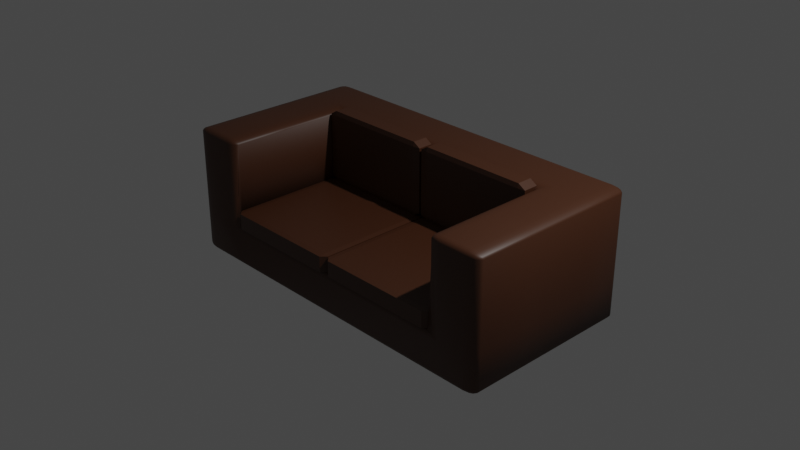 # Source: sofa.blend  (saved by Blender 3.6.13; exported with 4.5.12 LTS)
import bpy
from mathutils import Matrix  # noqa: F401  (used for matrix-valued properties, if any)

bpy.ops.wm.read_factory_settings(use_empty=True)
scene = bpy.context.scene
scene.name = 'Scene'

# ---- collections
col_collection = bpy.data.collections.new('Collection'); scene.collection.children.link(col_collection)

# ---- materials (node trees are filled in below, after node groups)
mat_material = bpy.data.materials.new('Material')
mat_material.alpha_threshold = 0.0
mat_material.use_transparent_shadow = False
mat_material.roughness = 0.5
mat_material.line_color = (0.0, 0.0, 0.0, 1.0)
mat_material_001 = bpy.data.materials.new('Material.001')
mat_material_001.use_transparent_shadow = False

# ---- material node trees
mat_material.use_nodes = True; mat_material.node_tree.nodes.clear()
_N = mat_material.node_tree.nodes; _L = mat_material.node_tree.links
n0 = _N.new('ShaderNodeOutputMaterial'); n0.name = 'Material Output'; n0.location = (300, 300)
n1 = _N.new('ShaderNodeBsdfPrincipled'); n1.name = 'Principled BSDF'; n1.location = (10, 300)
n1.distribution = 'GGX'
n1.subsurface_method = 'RANDOM_WALK_SKIN'
n1.inputs[0].default_value = (0.0581, 0.01845, 0.006051, 1.0)
n1.inputs[3].default_value = 1.45
n1.inputs[27].default_value = (0.0, 0.0, 0.0, 1.0)
n1.inputs[28].default_value = 1.0
_L.new(n1.outputs[0], n0.inputs[0])
n0.is_active_output = True
mat_material_001.use_nodes = True; mat_material_001.node_tree.nodes.clear()
_N = mat_material_001.node_tree.nodes; _L = mat_material_001.node_tree.links
n0 = _N.new('ShaderNodeBsdfPrincipled'); n0.name = 'Principled BSDF'; n0.location = (10, 300)
n0.distribution = 'GGX'
n0.subsurface_method = 'RANDOM_WALK_SKIN'
n0.inputs[0].default_value = (0.2641, 0.1133, 0.01631, 1.0)
n0.inputs[1].default_value = 0.4533
n0.inputs[3].default_value = 1.45
n0.inputs[27].default_value = (0.0, 0.0, 0.0, 1.0)
n0.inputs[28].default_value = 1.0
n1 = _N.new('ShaderNodeOutputMaterial'); n1.name = 'Material Output'; n1.location = (300, 300)
_L.new(n0.outputs[0], n1.inputs[0])
n1.is_active_output = True

# ---- world
world_world = bpy.data.worlds.new('World'); scene.world = world_world
world_world.use_nodes = True; world_world.node_tree.nodes.clear()
_N = world_world.node_tree.nodes; _L = world_world.node_tree.links
n0 = _N.new('ShaderNodeOutputWorld'); n0.name = 'World Output'; n0.location = (300, 300)
n1 = _N.new('ShaderNodeBackground'); n1.name = 'Background'; n1.location = (10, 300)
n1.inputs[0].default_value = (0.05088, 0.05088, 0.05088, 1.0)
_L.new(n1.outputs[0], n0.inputs[0])
n0.is_active_output = True
world_world.color = (0.05088, 0.05088, 0.05088)
world_world.use_sun_shadow = False
world_world.sun_shadow_jitter_overblur = 0.0

# ---- cameras
cam_camera = bpy.data.cameras.new('Camera')
cam_camera.clip_end = 100.0
cam_camera.ortho_scale = 7.314

# ---- lights
light_light = bpy.data.lights.new('Light', 'POINT')
light_light.transmission_factor = 0.0
light_light.energy = 1000.0
light_light.shadow_soft_size = 0.1
light_light.shadow_maximum_resolution = 0.006
light_light.use_absolute_resolution = True

# ---- meshes
me_cube = bpy.data.meshes.new('Cube')
me_cube.from_pydata([(1.0, 1.0, 1.0), (1.0, 1.0, -1.0), (1.0, -1.0, 1.0), (1.0, -1.0, -1.0), (-1.0, 1.0, 1.0), (-1.0, 1.0, -1.0), (-1.0, -1.0, 1.0), (-1.0, -1.0, -1.0), (-1.0, 0.4479, -1.0), (1.0, 0.4479, 1.0), (-1.0, 0.4479, 1.0), (1.0, 0.4479, -1.0), (0.703, 1.0, -1.0), (0.703, -1.0, 1.0), (0.703, -1.0, -1.0), (0.703, 1.0, 1.0), (0.703, 0.4479, -1.0), (0.703, 0.4479, 1.0), (-0.6959, 1.0, -1.0), (-0.6959, -1.0, 1.0), (-0.6959, 0.4479, -1.0), (-0.6959, -1.0, -1.0), (-0.6959, 1.0, 1.0), (-0.6959, 0.4479, 1.0), (-1.0, -0.3296, -1.0), (1.0, -0.3296, 1.0), (-1.0, -0.3296, 1.0), (1.0, -0.3296, -1.0), (0.703, -0.3296, -1.0), (0.703, -0.3296, 1.0), (-0.6959, -0.3296, -1.0), (-0.6959, -0.3296, 1.0), (1.0, 1.0, -0.3721), (-1.0, -1.0, -0.3721), (1.0, -1.0, -0.3721), (-1.0, 1.0, -0.3721), (1.0, 0.4479, -0.3721), (-1.0, 0.4479, -0.3721), (0.703, 1.0, -0.3721), (0.703, -1.0, -0.3721), (-0.6959, 1.0, -0.3721), (-0.6959, -1.0, -0.3721), (-1.0, -0.3296, -0.3721), (1.0, -0.3296, -0.3721)], [], [(31, 26, 6, 19), (41, 19, 6, 33), (37, 10, 4, 35), (28, 27, 3, 14), (43, 25, 2, 34), (38, 15, 0, 32), (32, 0, 9, 36), (12, 1, 11, 16), (42, 26, 10, 37), (22, 4, 10, 23), (0, 15, 17, 9), (18, 12, 16, 20), (40, 22, 15, 38), (30, 28, 14, 21), (34, 2, 13, 39), (25, 29, 13, 2), (24, 30, 21, 7), (35, 4, 22, 40), (5, 18, 20, 8), (15, 22, 23, 17), (16, 28, 14, 39, 13, 29, 17), (30, 20, 23, 31, 19, 41, 21), (16, 17, 23, 20), (8, 20, 30, 24), (9, 17, 29, 25), (20, 16, 28, 30), (33, 6, 26, 42), (36, 9, 25, 43), (16, 11, 27, 28), (23, 10, 26, 31), (11, 36, 43, 27), (7, 33, 42, 24), (14, 39, 41, 21), (5, 35, 40, 18), (3, 34, 39, 14), (18, 40, 38, 12), (24, 42, 37, 8), (1, 32, 36, 11), (12, 38, 32, 1), (27, 43, 34, 3), (8, 37, 35, 5), (21, 41, 33, 7), (39, 38, 40, 41)])
me_cube.polygons.foreach_set('use_smooth', [True] * 43)
_uv = me_cube.uv_layers.new(name='UVMap')
_uv.uv.foreach_set('vector', [0.8203, 0.6872, 0.875, 0.6872, 0.875, 0.75, 0.8203, 0.75, 0.4535, 0.9453, 0.625, 0.9453, 0.625, 1.0, 0.4535, 1.0, 0.4535, 0.1256, 0.625, 0.1256, 0.625, 0.25, 0.4535, 0.25, 0.3259, 0.6872, 0.375, 0.6872, 0.375, 0.75, 0.3259, 0.75, 0.4535, 0.6872, 0.625, 0.6872, 0.625, 0.75, 0.4535, 0.75, 0.4535, 0.4509, 0.625, 0.4509, 0.625, 0.5, 0.4535, 0.5, 0.4535, 0.5, 0.625, 0.5, 0.625, 0.6244, 0.4535, 0.6244, 0.3259, 0.5, 0.375, 0.5, 0.375, 0.6244, 0.3259, 0.6244, 0.4535, 0.06282, 0.625, 0.06282, 0.625, 0.1256, 0.4535, 0.1256, 0.8203, 0.5, 0.875, 0.5, 0.875, 0.6244, 0.8203, 0.6244, 0.625, 0.5, 0.6741, 0.5, 0.6741, 0.6244, 0.625, 0.6244, 0.1797, 0.5, 0.3259, 0.5, 0.3259, 0.6244, 0.1797, 0.6244, 0.4535, 0.3047, 0.625, 0.3047, 0.625, 0.4509, 0.4535, 0.4509, 0.1797, 0.6872, 0.3259, 0.6872, 0.3259, 0.75, 0.1797, 0.75, 0.4535, 0.75, 0.625, 0.75, 0.625, 0.7991, 0.4535, 0.7991, 0.625, 0.6872, 0.6741, 0.6872, 0.6741, 0.75, 0.625, 0.75, 0.125, 0.6872, 0.1797, 0.6872, 0.1797, 0.75, 0.125, 0.75, 0.4535, 0.25, 0.625, 0.25, 0.625, 0.3047, 0.4535, 0.3047, 0.125, 0.5, 0.1797, 0.5, 0.1797, 0.6244, 0.125, 0.6244, 0.6741, 0.5, 0.8203, 0.5, 0.8203, 0.6244, 0.6741, 0.6244, 0.0, 0.0, 0.0, 0.0, 0.0, 0.0, 0.0, 0.0, 0.0, 0.0, 0.0, 0.0, 0.0, 0.0, 0.0, 0.0, 0.0, 0.0, 0.0, 0.0, 0.0, 0.0, 0.0, 0.0, 0.0, 0.0, 0.0, 0.0, 0.3259, 0.6244, 0.6741, 0.6244, 0.8203, 0.6244, 0.1797, 0.6244, 0.125, 0.6244, 0.1797, 0.6244, 0.1797, 0.6872, 0.125, 0.6872, 0.625, 0.6244, 0.6741, 0.6244, 0.6741, 0.6872, 0.625, 0.6872, 0.1797, 0.6244, 0.3259, 0.6244, 0.3259, 0.6872, 0.1797, 0.6872, 0.4535, 0.0, 0.625, 0.0, 0.625, 0.06282, 0.4535, 0.06282, 0.4535, 0.6244, 0.625, 0.6244, 0.625, 0.6872, 0.4535, 0.6872, 0.3259, 0.6244, 0.375, 0.6244, 0.375, 0.6872, 0.3259, 0.6872, 0.8203, 0.6244, 0.875, 0.6244, 0.875, 0.6872, 0.8203, 0.6872, 0.375, 0.6244, 0.4535, 0.6244, 0.4535, 0.6872, 0.375, 0.6872, 0.375, 0.0, 0.4535, 0.0, 0.4535, 0.06282, 0.375, 0.06282, 0.375, 0.7991, 0.4535, 0.7991, 0.4535, 0.9453, 0.375, 0.9453, 0.375, 0.25, 0.4535, 0.25, 0.4535, 0.3047, 0.375, 0.3047, 0.375, 0.75, 0.4535, 0.75, 0.4535, 0.7991, 0.375, 0.7991, 0.375, 0.3047, 0.4535, 0.3047, 0.4535, 0.4509, 0.375, 0.4509, 0.375, 0.06282, 0.4535, 0.06282, 0.4535, 0.1256, 0.375, 0.1256, 0.375, 0.5, 0.4535, 0.5, 0.4535, 0.6244, 0.375, 0.6244, 0.375, 0.4509, 0.4535, 0.4509, 0.4535, 0.5, 0.375, 0.5, 0.375, 0.6872, 0.4535, 0.6872, 0.4535, 0.75, 0.375, 0.75, 0.375, 0.1256, 0.4535, 0.1256, 0.4535, 0.25, 0.375, 0.25, 0.375, 0.9453, 0.4535, 0.9453, 0.4535, 1.0, 0.375, 1.0, 0.4535, 0.7991, 0.4535, 0.4509, 0.4535, 0.3047, 0.4535, 0.9453])
me_cube.materials.append(mat_material)
me_cube.use_mirror_y = True
me_cube.use_mirror_vertex_groups = False
me_cube.update()
me_cube_001 = bpy.data.meshes.new('Cube.001')
me_cube_001.from_pydata([(-1.0, -1.0, -1.0), (-1.0, -1.0, 1.0), (-1.0, 1.0, -1.0), (-1.0, 1.0, 1.0), (1.0, -1.0, -1.0), (1.0, -1.0, 1.0), (1.0, 1.0, -1.0), (1.0, 1.0, 1.0)], [], [(0, 1, 3, 2), (2, 3, 7, 6), (6, 7, 5, 4), (4, 5, 1, 0), (2, 6, 4, 0), (7, 3, 1, 5)])
_uv = me_cube_001.uv_layers.new(name='UVMap')
_uv.uv.foreach_set('vector', [0.375, 0.0, 0.625, 0.0, 0.625, 0.25, 0.375, 0.25, 0.375, 0.25, 0.625, 0.25, 0.625, 0.5, 0.375, 0.5, 0.375, 0.5, 0.625, 0.5, 0.625, 0.75, 0.375, 0.75, 0.375, 0.75, 0.625, 0.75, 0.625, 1.0, 0.375, 1.0, 0.125, 0.5, 0.375, 0.5, 0.375, 0.75, 0.125, 0.75, 0.625, 0.5, 0.875, 0.5, 0.875, 0.75, 0.625, 0.75])
me_cube_001.materials.append(mat_material)
me_cube_001.update()
me_cube_002 = bpy.data.meshes.new('Cube.002')
me_cube_002.from_pydata([(-1.0, -1.0, -1.0), (-1.0, -1.0, 1.0), (-1.0, 1.0, -1.0), (-1.0, 1.0, 1.0), (1.0, -1.0, -1.0), (1.0, -1.0, 1.0), (1.0, 1.0, -1.0), (1.0, 1.0, 1.0)], [], [(0, 1, 3, 2), (2, 3, 7, 6), (6, 7, 5, 4), (4, 5, 1, 0), (2, 6, 4, 0), (7, 3, 1, 5)])
_uv = me_cube_002.uv_layers.new(name='UVMap')
_uv.uv.foreach_set('vector', [0.375, 0.0, 0.625, 0.0, 0.625, 0.25, 0.375, 0.25, 0.375, 0.25, 0.625, 0.25, 0.625, 0.5, 0.375, 0.5, 0.375, 0.5, 0.625, 0.5, 0.625, 0.75, 0.375, 0.75, 0.375, 0.75, 0.625, 0.75, 0.625, 1.0, 0.375, 1.0, 0.125, 0.5, 0.375, 0.5, 0.375, 0.75, 0.125, 0.75, 0.625, 0.5, 0.875, 0.5, 0.875, 0.75, 0.625, 0.75])
me_cube_002.materials.append(mat_material)
me_cube_002.update()
me_plane = bpy.data.meshes.new('Plane')
me_plane.from_pydata([(-0.5217, -0.5217, 0.2476), (0.5217, -0.5217, 0.2476), (-0.5217, 0.5217, 0.2476), (0.5217, 0.5217, 0.2476)], [], [(0, 1, 3, 2)])
me_plane.polygons.foreach_set('use_smooth', [True] * 1)
_uv = me_plane.uv_layers.new(name='UVMap')
_uv.uv.foreach_set('vector', [0.2392, 0.2392, 0.7608, 0.2392, 0.7608, 0.7608, 0.2392, 0.7608])
me_plane.materials.append(mat_material_001)
me_plane.update()

# ---- objects
ob_back = bpy.data.objects.new('back', me_cube)
ob_light = bpy.data.objects.new('Light', light_light)
ob_camera = bpy.data.objects.new('Camera', cam_camera)
ob_cushion_top = bpy.data.objects.new('cushion top', me_cube_001)
ob_cushion_bot = bpy.data.objects.new('cushion bot', me_cube_002)
ob_legs = bpy.data.objects.new('legs', me_plane)

# ---- transforms, parenting, visibility, modifiers, constraints
ob_back.location = (0.0, 0.0, 0.0)
ob_back.scale = (2.0, 1.0, 0.7)
ob_back.lock_rotations_4d = False
ob_back.empty_display_type = 'ARROWS'
ob_back.lineart.crease_threshold = 0.0
ob_back.use_mesh_mirror_y = True
_vg = ob_back.vertex_groups.new(name='Group')
_m = ob_back.modifiers.new('Bevel', 'BEVEL')
_m.width = 0.07
_m.width_pct = 0.07
_m.segments = 3
ob_light.location = (4.076, 1.005, 5.904)
ob_light.rotation_euler = (0.6503, 0.05522, 1.866)
ob_light.lock_rotations_4d = False
ob_light.empty_display_type = 'ARROWS'
ob_light.color = (0.0, 0.0, 0.0, 0.0)
ob_light.lineart.crease_threshold = 0.0
ob_camera.location = (7.359, -6.926, 4.958)
ob_camera.rotation_euler = (1.109, 0.0, 0.8149)
ob_camera.lock_rotations_4d = False
ob_camera.empty_display_type = 'ARROWS'
ob_camera.color = (0.0, 0.0, 0.0, 0.0)
ob_camera.display_type = 'WIRE'
ob_camera.lineart.crease_threshold = 0.0
ob_cushion_top.location = (-0.6866, 0.3683, 0.3242)
ob_cushion_top.rotation_euler = (1.571, 0.0, 0.0)
ob_cushion_top.scale = (0.6818, 0.4103, 0.09503)
_m = ob_cushion_top.modifiers.new('Array', 'ARRAY')
_m.relative_offset_displace = (1.02, 0.0, 0.0)
_m = ob_cushion_top.modifiers.new('Bevel', 'BEVEL')
_m.width = 0.12
_m.width_pct = 0.12
ob_cushion_bot.location = (-0.6955, -0.2694, -0.1751)
ob_cushion_bot.scale = (0.6969, 0.7379, 0.09503)
_m = ob_cushion_bot.modifiers.new('Array', 'ARRAY')
_m.relative_offset_displace = (1.01, 0.0, 0.0)
_m = ob_cushion_bot.modifiers.new('Bevel', 'BEVEL')
_m.width = 0.08
_m.width_pct = 0.08
ob_legs.location = (-1.689, -0.6307, -0.5863)
ob_legs.rotation_euler = (3.142, 0.0, 0.0)
ob_legs.scale = (0.19, 0.19, 1.0)
_m = ob_legs.modifiers.new('Solidify', 'SOLIDIFY')
_m.thickness = 0.24
_m = ob_legs.modifiers.new('Array', 'ARRAY')
_m.relative_offset_displace = (17.0, 0.0, 0.0)
_m = ob_legs.modifiers.new('Mirror', 'MIRROR')
_m.use_axis = (False, True, False)
_m.mirror_object = ob_back
_m = ob_legs.modifiers.new('Subdivision', 'SUBSURF')
_m.levels = 2
_m.render_levels = 3

# ---- collection membership
col_collection.objects.link(ob_back)
col_collection.objects.link(ob_light)
col_collection.objects.link(ob_camera)
col_collection.objects.link(ob_cushion_top)
col_collection.objects.link(ob_cushion_bot)
col_collection.objects.link(ob_legs)

# ---- scene / render settings (as saved in the file)
scene.camera = ob_camera
scene.frame_start = 1; scene.frame_end = 250; scene.frame_set(1)
scene.render.engine = 'BLENDER_EEVEE_NEXT'
scene.cycles.sampling_pattern = 'TABULATED_SOBOL'
scene.view_settings.view_transform = 'Filmic'
bpy.context.view_layer.update()
